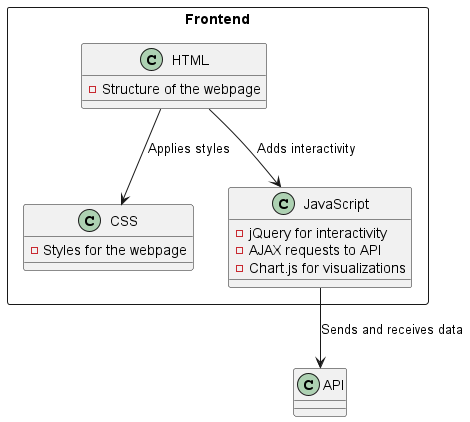

The diagram above was rendered by PlantUML. Its source (embedded in the PNG):
@startuml
!define RECTANGLE rectangle

RECTANGLE Frontend {
    class HTML {
        - Structure of the webpage
    }
    class CSS {
        - Styles for the webpage
    }
    class JavaScript {
        - jQuery for interactivity
        - AJAX requests to API
        - Chart.js for visualizations
    }
}

HTML --> CSS : Applies styles
HTML --> JavaScript : Adds interactivity
JavaScript --> API : Sends and receives data
@enduml